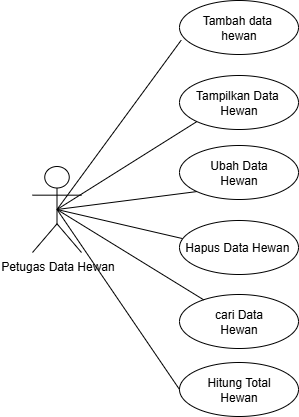

The diagram above was exported from draw.io. Its source (the exported page's mxGraphModel, read from the mxfile embedded in the PNG):
<mxGraphModel dx="873" dy="501" grid="0" gridSize="10" guides="1" tooltips="1" connect="1" arrows="1" fold="1" page="1" pageScale="1" pageWidth="850" pageHeight="1100" math="0" shadow="0">
  <root>
    <mxCell id="0" />
    <mxCell id="1" parent="0" />
    <mxCell id="lpIbTvaJqIEQAn40Pwqf-1" value="Petugas Data Hewan" style="shape=umlActor;verticalLabelPosition=bottom;verticalAlign=top;html=1;outlineConnect=0;" vertex="1" parent="1">
      <mxGeometry x="105" y="176" width="49" height="86" as="geometry" />
    </mxCell>
    <mxCell id="lpIbTvaJqIEQAn40Pwqf-3" value="Tambah data&amp;nbsp;&lt;div&gt;hewan&lt;/div&gt;" style="ellipse;whiteSpace=wrap;html=1;" vertex="1" parent="1">
      <mxGeometry x="252" y="10" width="119" height="54" as="geometry" />
    </mxCell>
    <mxCell id="lpIbTvaJqIEQAn40Pwqf-4" value="Tampilkan Data&amp;nbsp;&lt;div&gt;Hewan&lt;/div&gt;" style="ellipse;whiteSpace=wrap;html=1;" vertex="1" parent="1">
      <mxGeometry x="252" y="85" width="119" height="54" as="geometry" />
    </mxCell>
    <mxCell id="lpIbTvaJqIEQAn40Pwqf-5" value="Ubah Data&lt;div&gt;Hewan&lt;/div&gt;" style="ellipse;whiteSpace=wrap;html=1;" vertex="1" parent="1">
      <mxGeometry x="252" y="155" width="119" height="54" as="geometry" />
    </mxCell>
    <mxCell id="lpIbTvaJqIEQAn40Pwqf-6" value="Hapus Data Hewan&amp;nbsp;" style="ellipse;whiteSpace=wrap;html=1;" vertex="1" parent="1">
      <mxGeometry x="252" y="230" width="119" height="54" as="geometry" />
    </mxCell>
    <mxCell id="lpIbTvaJqIEQAn40Pwqf-7" value="cari Data&lt;div&gt;Hewan&lt;/div&gt;" style="ellipse;whiteSpace=wrap;html=1;" vertex="1" parent="1">
      <mxGeometry x="252" y="304" width="119" height="54" as="geometry" />
    </mxCell>
    <mxCell id="lpIbTvaJqIEQAn40Pwqf-8" value="Hitung Total&lt;div&gt;Hewan&lt;/div&gt;" style="ellipse;whiteSpace=wrap;html=1;" vertex="1" parent="1">
      <mxGeometry x="252" y="372" width="119" height="54" as="geometry" />
    </mxCell>
    <mxCell id="lpIbTvaJqIEQAn40Pwqf-12" value="" style="endArrow=none;html=1;rounded=0;exitX=0.5;exitY=0.5;exitDx=0;exitDy=0;exitPerimeter=0;entryX=0.014;entryY=0.736;entryDx=0;entryDy=0;entryPerimeter=0;" edge="1" parent="1" source="lpIbTvaJqIEQAn40Pwqf-1" target="lpIbTvaJqIEQAn40Pwqf-3">
      <mxGeometry width="50" height="50" relative="1" as="geometry">
        <mxPoint x="391" y="245" as="sourcePoint" />
        <mxPoint x="441" y="195" as="targetPoint" />
      </mxGeometry>
    </mxCell>
    <mxCell id="lpIbTvaJqIEQAn40Pwqf-13" value="" style="endArrow=none;html=1;rounded=0;exitX=0.5;exitY=0.5;exitDx=0;exitDy=0;exitPerimeter=0;entryX=0;entryY=1;entryDx=0;entryDy=0;" edge="1" parent="1" source="lpIbTvaJqIEQAn40Pwqf-1" target="lpIbTvaJqIEQAn40Pwqf-4">
      <mxGeometry width="50" height="50" relative="1" as="geometry">
        <mxPoint x="140" y="229" as="sourcePoint" />
        <mxPoint x="264" y="60" as="targetPoint" />
      </mxGeometry>
    </mxCell>
    <mxCell id="lpIbTvaJqIEQAn40Pwqf-14" value="" style="endArrow=none;html=1;rounded=0;exitX=0.5;exitY=0.5;exitDx=0;exitDy=0;exitPerimeter=0;entryX=0;entryY=1;entryDx=0;entryDy=0;" edge="1" parent="1" source="lpIbTvaJqIEQAn40Pwqf-1" target="lpIbTvaJqIEQAn40Pwqf-5">
      <mxGeometry width="50" height="50" relative="1" as="geometry">
        <mxPoint x="140" y="229" as="sourcePoint" />
        <mxPoint x="279" y="141" as="targetPoint" />
      </mxGeometry>
    </mxCell>
    <mxCell id="lpIbTvaJqIEQAn40Pwqf-15" value="" style="endArrow=none;html=1;rounded=0;exitX=0.5;exitY=0.5;exitDx=0;exitDy=0;exitPerimeter=0;entryX=0.026;entryY=0.335;entryDx=0;entryDy=0;entryPerimeter=0;" edge="1" parent="1" source="lpIbTvaJqIEQAn40Pwqf-1" target="lpIbTvaJqIEQAn40Pwqf-6">
      <mxGeometry width="50" height="50" relative="1" as="geometry">
        <mxPoint x="140" y="229" as="sourcePoint" />
        <mxPoint x="279" y="211" as="targetPoint" />
      </mxGeometry>
    </mxCell>
    <mxCell id="lpIbTvaJqIEQAn40Pwqf-16" value="" style="endArrow=none;html=1;rounded=0;exitX=0.5;exitY=0.5;exitDx=0;exitDy=0;exitPerimeter=0;" edge="1" parent="1" source="lpIbTvaJqIEQAn40Pwqf-1" target="lpIbTvaJqIEQAn40Pwqf-7">
      <mxGeometry width="50" height="50" relative="1" as="geometry">
        <mxPoint x="140" y="229" as="sourcePoint" />
        <mxPoint x="265" y="253" as="targetPoint" />
      </mxGeometry>
    </mxCell>
    <mxCell id="lpIbTvaJqIEQAn40Pwqf-17" value="" style="endArrow=none;html=1;rounded=0;exitX=0.5;exitY=0.5;exitDx=0;exitDy=0;exitPerimeter=0;entryX=0;entryY=0.5;entryDx=0;entryDy=0;" edge="1" parent="1" source="lpIbTvaJqIEQAn40Pwqf-1" target="lpIbTvaJqIEQAn40Pwqf-8">
      <mxGeometry width="50" height="50" relative="1" as="geometry">
        <mxPoint x="140" y="229" as="sourcePoint" />
        <mxPoint x="286" y="319" as="targetPoint" />
      </mxGeometry>
    </mxCell>
  </root>
</mxGraphModel>